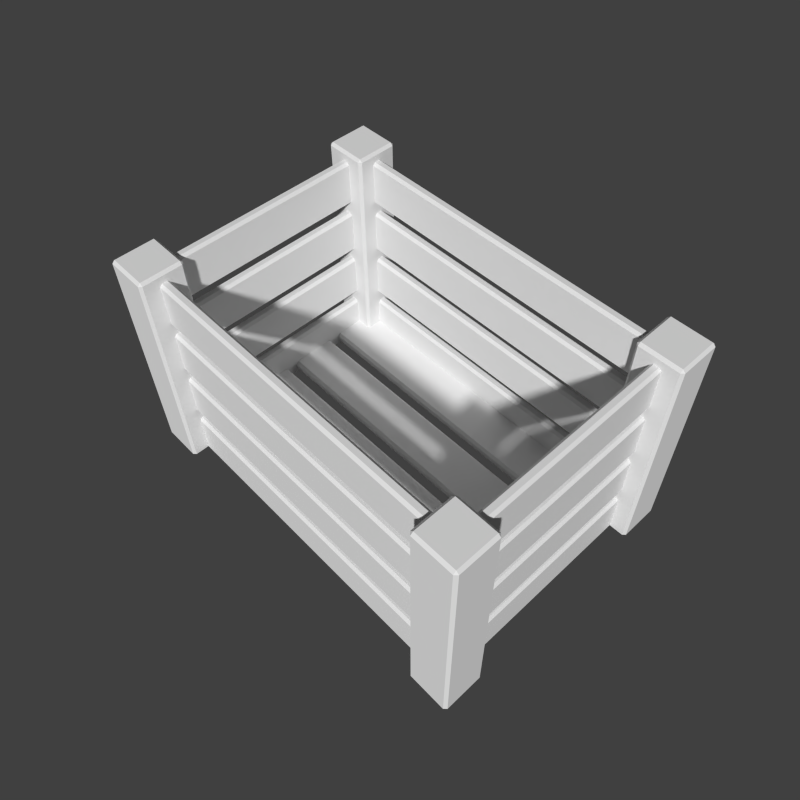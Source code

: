 # Source: crate.blend  (saved by Blender 2.68.0; exported with 4.5.12 LTS)
import bpy
from mathutils import Matrix  # noqa: F401  (used for matrix-valued properties, if any)

bpy.ops.wm.read_factory_settings(use_empty=True)
scene = bpy.context.scene
scene.name = 'Scene'

# ---- collections
col_collection_1 = bpy.data.collections.new('Collection 1'); scene.collection.children.link(col_collection_1)
col_collection_2 = bpy.data.collections.new('Collection 2'); scene.collection.children.link(col_collection_2)

# ---- materials (node trees are filled in below, after node groups)
mat_atlas = bpy.data.materials.new('atlas')
mat_atlas.alpha_threshold = 0.0
mat_atlas.use_transparent_shadow = False
mat_atlas.roughness = 0.5
mat_atlas.line_color = (0.0, 0.0, 0.0, 1.0)

# ---- material node trees

# ---- world
world_world = bpy.data.worlds.new('World'); scene.world = world_world
world_world.color = (0.05088, 0.05088, 0.05088)
world_world.use_sun_shadow = False
world_world.sun_shadow_jitter_overblur = 0.0
world_world.cycles.sampling_method = 'MANUAL'
world_world.cycles.sample_map_resolution = 256

# ---- cameras
cam_camera = bpy.data.cameras.new('Camera')
cam_camera.clip_end = 100.0
cam_camera.lens = 35.0
cam_camera.sensor_width = 32.0
cam_camera.sensor_height = 18.0
cam_camera.ortho_scale = 7.314
cam_camera.dof.focus_distance = 0.0
cam_camera.dof.aperture_fstop = 128.0

# ---- meshes
me_crate_02 = bpy.data.meshes.new('crate_02')
me_crate_02.from_pydata([(-2.39, 1.457, 1.733), (-2.967, 1.457, 1.733), (-2.967, 1.457, -1.733), (-2.39, 1.457, -1.733), (-3.007, 2.074, -1.733), (-3.007, 1.497, -1.733), (-3.007, 1.497, 1.733), (-3.007, 2.074, 1.733), (-2.39, 2.114, -1.733), (-2.967, 2.114, -1.733), (-2.967, 2.114, 1.733), (-2.39, 2.114, 1.733), (-2.35, 1.497, -1.733), (-2.35, 2.074, -1.733), (-2.35, 2.074, 1.733), (-2.35, 1.497, 1.733), (-2.39, 1.497, 1.773), (-2.39, 2.074, 1.773), (-2.967, 2.074, 1.773), (-2.967, 1.497, 1.773), (-2.39, 1.497, -1.773), (-2.967, 1.497, -1.773), (-2.967, 2.074, -1.773), (-2.39, 2.074, -1.773), (-2.374, 1.819, -1.769), (2.374, 1.819, -1.769), (2.374, 1.743, -1.769), (-2.374, 1.743, -1.769), (-2.374, 1.743, -1.055), (2.374, 1.743, -1.055), (2.374, 1.819, -1.055), (-2.374, 1.819, -1.055), (-2.374, 1.703, -1.729), (2.374, 1.703, -1.729), (2.374, 1.703, -1.095), (-2.374, 1.703, -1.095), (2.374, 1.859, -1.729), (-2.374, 1.859, -1.729), (-2.374, 1.859, -1.095), (2.374, 1.859, -1.095), (2.374, 1.859, -0.8362), (-2.374, 1.859, -0.8362), (-2.374, 1.859, -0.2019), (2.374, 1.859, -0.2019), (-2.374, 1.703, -0.8362), (2.374, 1.703, -0.8362), (2.374, 1.703, -0.2019), (-2.374, 1.703, -0.2019), (-2.374, 1.743, -0.1619), (2.374, 1.743, -0.1619), (2.374, 1.819, -0.1619), (-2.374, 1.819, -0.1619), (-2.374, 1.819, -0.8762), (2.374, 1.819, -0.8762), (2.374, 1.743, -0.8762), (-2.374, 1.743, -0.8762), (-2.374, 1.819, 0.01668), (2.374, 1.819, 0.01668), (2.374, 1.743, 0.01668), (-2.374, 1.743, 0.01668), (-2.374, 1.743, 0.731), (2.374, 1.743, 0.731), (2.374, 1.819, 0.731), (-2.374, 1.819, 0.731), (-2.374, 1.703, 0.05668), (2.374, 1.703, 0.05668), (2.374, 1.703, 0.691), (-2.374, 1.703, 0.691), (2.374, 1.859, 0.05668), (-2.374, 1.859, 0.05668), (-2.374, 1.859, 0.691), (2.374, 1.859, 0.691), (2.374, 1.859, 0.9496), (-2.374, 1.859, 0.9496), (-2.374, 1.859, 1.584), (2.374, 1.859, 1.584), (-2.374, 1.703, 0.9496), (2.374, 1.703, 0.9496), (2.374, 1.703, 1.584), (-2.374, 1.703, 1.584), (-2.374, 1.743, 1.624), (2.374, 1.743, 1.624), (2.374, 1.819, 1.624), (-2.374, 1.819, 1.624), (-2.374, 1.819, 0.9096), (2.374, 1.819, 0.9096), (2.374, 1.743, 0.9096), (-2.374, 1.743, 0.9096), (2.39, 1.497, -1.773), (2.39, 2.074, -1.773), (2.967, 2.074, -1.773), (2.967, 1.497, -1.773), (2.39, 1.497, 1.773), (2.967, 1.497, 1.773), (2.967, 2.074, 1.773), (2.39, 2.074, 1.773), (2.35, 1.497, -1.733), (2.35, 1.497, 1.733), (2.35, 2.074, 1.733), (2.35, 2.074, -1.733), (2.39, 2.114, -1.733), (2.39, 2.114, 1.733), (2.967, 2.114, 1.733), (2.967, 2.114, -1.733), (3.007, 2.074, -1.733), (3.007, 2.074, 1.733), (3.007, 1.497, 1.733), (3.007, 1.497, -1.733), (2.39, 1.457, 1.733), (2.39, 1.457, -1.733), (2.967, 1.457, -1.733), (2.967, 1.457, 1.733), (2.712, 1.464, -1.769), (2.712, -1.464, -1.769), (2.636, -1.464, -1.769), (2.636, 1.464, -1.769), (2.636, 1.464, -1.055), (2.636, -1.464, -1.055), (2.712, -1.464, -1.055), (2.712, 1.464, -1.055), (2.596, 1.464, -1.729), (2.596, -1.464, -1.729), (2.596, -1.464, -1.095), (2.596, 1.464, -1.095), (2.752, -1.464, -1.729), (2.752, 1.464, -1.729), (2.752, 1.464, -1.095), (2.752, -1.464, -1.095), (2.752, -1.464, -0.8362), (2.752, 1.464, -0.8362), (2.752, 1.464, -0.2019), (2.752, -1.464, -0.2019), (2.596, 1.464, -0.8362), (2.596, -1.464, -0.8362), (2.596, -1.464, -0.2019), (2.596, 1.464, -0.2019), (2.636, 1.464, -0.1619), (2.636, -1.464, -0.1619), (2.712, -1.464, -0.1619), (2.712, 1.464, -0.1619), (2.712, 1.464, -0.8762), (2.712, -1.464, -0.8762), (2.636, -1.464, -0.8762), (2.636, 1.464, -0.8762), (2.712, 1.464, 0.01668), (2.712, -1.464, 0.01668), (2.636, -1.464, 0.01668), (2.636, 1.464, 0.01668), (2.636, 1.464, 0.731), (2.636, -1.464, 0.731), (2.712, -1.464, 0.731), (2.712, 1.464, 0.731), (2.596, 1.464, 0.05668), (2.596, -1.464, 0.05668), (2.596, -1.464, 0.691), (2.596, 1.464, 0.691), (2.752, -1.464, 0.05668), (2.752, 1.464, 0.05668), (2.752, 1.464, 0.691), (2.752, -1.464, 0.691), (2.752, -1.464, 0.9496), (2.752, 1.464, 0.9496), (2.752, 1.464, 1.584), (2.752, -1.464, 1.584), (2.596, 1.464, 0.9496), (2.596, -1.464, 0.9496), (2.596, -1.464, 1.584), (2.596, 1.464, 1.584), (2.636, 1.464, 1.624), (2.636, -1.464, 1.624), (2.712, -1.464, 1.624), (2.712, 1.464, 1.624), (2.712, 1.464, 0.9096), (2.712, -1.464, 0.9096), (2.636, -1.464, 0.9096), (2.636, 1.464, 0.9096), (-2.39, -1.497, -1.773), (-2.39, -2.074, -1.773), (-2.967, -2.074, -1.773), (-2.967, -1.497, -1.773), (-2.39, -1.497, 1.773), (-2.967, -1.497, 1.773), (-2.967, -2.074, 1.773), (-2.39, -2.074, 1.773), (-2.35, -1.497, -1.733), (-2.35, -1.497, 1.733), (-2.35, -2.074, 1.733), (-2.35, -2.074, -1.733), (-2.39, -2.114, -1.733), (-2.39, -2.114, 1.733), (-2.967, -2.114, 1.733), (-2.967, -2.114, -1.733), (-3.007, -2.074, -1.733), (-3.007, -2.074, 1.733), (-3.007, -1.497, 1.733), (-3.007, -1.497, -1.733), (-2.39, -1.457, 1.733), (-2.39, -1.457, -1.733), (-2.967, -1.457, -1.733), (-2.967, -1.457, 1.733), (-2.712, -1.464, -1.769), (-2.712, 1.464, -1.769), (-2.636, 1.464, -1.769), (-2.636, -1.464, -1.769), (-2.636, -1.464, -1.055), (-2.636, 1.464, -1.055), (-2.712, 1.464, -1.055), (-2.712, -1.464, -1.055), (-2.596, -1.464, -1.729), (-2.596, 1.464, -1.729), (-2.596, 1.464, -1.095), (-2.596, -1.464, -1.095), (-2.752, 1.464, -1.729), (-2.752, -1.464, -1.729), (-2.752, -1.464, -1.095), (-2.752, 1.464, -1.095), (-2.752, 1.464, -0.8362), (-2.752, -1.464, -0.8362), (-2.752, -1.464, -0.2019), (-2.752, 1.464, -0.2019), (-2.596, -1.464, -0.8362), (-2.596, 1.464, -0.8362), (-2.596, 1.464, -0.2019), (-2.596, -1.464, -0.2019), (-2.636, -1.464, -0.1619), (-2.636, 1.464, -0.1619), (-2.712, 1.464, -0.1619), (-2.712, -1.464, -0.1619), (-2.712, -1.464, -0.8762), (-2.712, 1.464, -0.8762), (-2.636, 1.464, -0.8762), (-2.636, -1.464, -0.8762), (-2.712, -1.464, 0.01668), (-2.712, 1.464, 0.01668), (-2.636, 1.464, 0.01668), (-2.636, -1.464, 0.01668), (-2.636, -1.464, 0.731), (-2.636, 1.464, 0.731), (-2.712, 1.464, 0.731), (-2.712, -1.464, 0.731), (-2.596, -1.464, 0.05668), (-2.596, 1.464, 0.05668), (-2.596, 1.464, 0.691), (-2.596, -1.464, 0.691), (-2.752, 1.464, 0.05668), (-2.752, -1.464, 0.05668), (-2.752, -1.464, 0.691), (-2.752, 1.464, 0.691), (-2.752, 1.464, 0.9496), (-2.752, -1.464, 0.9496), (-2.752, -1.464, 1.584), (-2.752, 1.464, 1.584), (-2.596, -1.464, 0.9496), (-2.596, 1.464, 0.9496), (-2.596, 1.464, 1.584), (-2.596, -1.464, 1.584), (-2.636, -1.464, 1.624), (-2.636, 1.464, 1.624), (-2.712, 1.464, 1.624), (-2.712, -1.464, 1.624), (-2.712, -1.464, 0.9096), (-2.712, 1.464, 0.9096), (-2.636, 1.464, 0.9096), (-2.636, -1.464, 0.9096), (2.39, -1.457, 1.733), (2.967, -1.457, 1.733), (2.967, -1.457, -1.733), (2.39, -1.457, -1.733), (3.007, -2.074, -1.733), (3.007, -1.497, -1.733), (3.007, -1.497, 1.733), (3.007, -2.074, 1.733), (2.39, -2.114, -1.733), (2.967, -2.114, -1.733), (2.967, -2.114, 1.733), (2.39, -2.114, 1.733), (2.35, -1.497, -1.733), (2.35, -2.074, -1.733), (2.35, -2.074, 1.733), (2.35, -1.497, 1.733), (2.39, -1.497, 1.773), (2.39, -2.074, 1.773), (2.967, -2.074, 1.773), (2.967, -1.497, 1.773), (2.39, -1.497, -1.773), (2.967, -1.497, -1.773), (2.967, -2.074, -1.773), (2.39, -2.074, -1.773), (2.374, -1.819, -1.769), (-2.374, -1.819, -1.769), (-2.374, -1.743, -1.769), (2.374, -1.743, -1.769), (2.374, -1.743, -1.055), (-2.374, -1.743, -1.055), (-2.374, -1.819, -1.055), (2.374, -1.819, -1.055), (2.374, -1.703, -1.729), (-2.374, -1.703, -1.729), (-2.374, -1.703, -1.095), (2.374, -1.703, -1.095), (-2.374, -1.859, -1.729), (2.374, -1.859, -1.729), (2.374, -1.859, -1.095), (-2.374, -1.859, -1.095), (-2.374, -1.859, -0.8362), (2.374, -1.859, -0.8362), (2.374, -1.859, -0.2019), (-2.374, -1.859, -0.2019), (2.374, -1.703, -0.8362), (-2.374, -1.703, -0.8362), (-2.374, -1.703, -0.2019), (2.374, -1.703, -0.2019), (2.374, -1.743, -0.1619), (-2.374, -1.743, -0.1619), (-2.374, -1.819, -0.1619), (2.374, -1.819, -0.1619), (2.374, -1.819, -0.8762), (-2.374, -1.819, -0.8762), (-2.374, -1.743, -0.8762), (2.374, -1.743, -0.8762), (2.374, -1.819, 0.01668), (-2.374, -1.819, 0.01668), (-2.374, -1.743, 0.01668), (2.374, -1.743, 0.01668), (2.374, -1.743, 0.731), (-2.374, -1.743, 0.731), (-2.374, -1.819, 0.731), (2.374, -1.819, 0.731), (2.374, -1.703, 0.05668), (-2.374, -1.703, 0.05668), (-2.374, -1.703, 0.691), (2.374, -1.703, 0.691), (-2.374, -1.859, 0.05668), (2.374, -1.859, 0.05668), (2.374, -1.859, 0.691), (-2.374, -1.859, 0.691), (-2.374, -1.859, 0.9496), (2.374, -1.859, 0.9496), (2.374, -1.859, 1.584), (-2.374, -1.859, 1.584), (2.374, -1.703, 0.9496), (-2.374, -1.703, 0.9496), (-2.374, -1.703, 1.584), (2.374, -1.703, 1.584), (2.374, -1.743, 1.624), (-2.374, -1.743, 1.624), (-2.374, -1.819, 1.624), (2.374, -1.819, 1.624), (2.374, -1.819, 0.9096), (-2.374, -1.819, 0.9096), (-2.374, -1.743, 0.9096), (2.374, -1.743, 0.9096), (-2.606, 1.0, -1.655), (2.606, 1.0, -1.655), (2.606, 1.0, -1.57), (-2.606, 1.0, -1.57), (-2.606, 1.681, -1.695), (-2.566, 1.721, -1.695), (2.566, 1.721, -1.695), (2.606, 1.681, -1.695), (2.606, 1.04, -1.695), (-2.606, 1.04, -1.695), (2.606, 1.681, -1.53), (2.566, 1.721, -1.53), (-2.566, 1.721, -1.53), (-2.606, 1.681, -1.53), (-2.606, 1.04, -1.53), (2.606, 1.04, -1.53), (2.606, 0.7803, -1.53), (-2.606, 0.7803, -1.53), (-2.606, 0.1398, -1.53), (2.606, 0.1398, -1.53), (-2.606, 0.7803, -1.695), (2.606, 0.7803, -1.695), (2.606, 0.1398, -1.695), (-2.606, 0.1398, -1.695), (-2.606, 0.09982, -1.655), (2.606, 0.09982, -1.655), (2.606, 0.09982, -1.57), (-2.606, 0.09982, -1.57), (-2.606, 0.8203, -1.57), (2.606, 0.8203, -1.57), (2.606, 0.8203, -1.655), (-2.606, 0.8203, -1.655), (-2.606, -0.08031, -1.57), (2.606, -0.08031, -1.57), (2.606, -0.08031, -1.655), (-2.606, -0.08031, -1.655), (-2.606, -0.8008, -1.655), (2.606, -0.8008, -1.655), (2.606, -0.8008, -1.57), (-2.606, -0.8008, -1.57), (-2.606, -0.1203, -1.695), (2.606, -0.1203, -1.695), (2.606, -0.7608, -1.695), (-2.606, -0.7608, -1.695), (2.606, -0.1203, -1.53), (-2.606, -0.1203, -1.53), (-2.606, -0.7608, -1.53), (2.606, -0.7608, -1.53), (2.606, -1.021, -1.53), (-2.606, -1.021, -1.53), (-2.606, -1.661, -1.53), (-2.566, -1.701, -1.53), (2.566, -1.701, -1.53), (2.606, -1.661, -1.53), (-2.606, -1.021, -1.695), (2.606, -1.021, -1.695), (2.606, -1.661, -1.695), (2.566, -1.701, -1.695), (-2.566, -1.701, -1.695), (-2.606, -1.661, -1.695), (-2.606, -0.981, -1.57), (2.606, -0.981, -1.57), (2.606, -0.981, -1.655), (-2.606, -0.981, -1.655)], [], [(2, 3, 0, 1), (6, 7, 4, 5), (10, 11, 8, 9), (14, 15, 12, 13), (18, 19, 16, 17), (22, 23, 20, 21), (26, 27, 24, 25), (30, 31, 28, 29), (34, 35, 32, 33), (38, 39, 36, 37), (42, 43, 40, 41), (46, 47, 44, 45), (50, 51, 48, 49), (54, 55, 52, 53), (58, 59, 56, 57), (62, 63, 60, 61), (66, 67, 64, 65), (70, 71, 68, 69), (74, 75, 72, 73), (78, 79, 76, 77), (82, 83, 80, 81), (86, 87, 84, 85), (0, 16, 19, 1), (5, 2, 1, 6), (3, 12, 15, 0), (20, 3, 2, 21), (4, 22, 21, 5), (9, 4, 7, 10), (18, 7, 6, 19), (8, 23, 22, 9), (13, 8, 11, 14), (17, 11, 10, 18), (12, 20, 23, 13), (16, 15, 14, 17), (24, 37, 36, 25), (26, 33, 32, 27), (34, 29, 28, 35), (38, 31, 30, 39), (40, 53, 52, 41), (50, 43, 42, 51), (44, 55, 54, 45), (48, 47, 46, 49), (56, 69, 68, 57), (58, 65, 64, 59), (66, 61, 60, 67), (70, 63, 62, 71), (72, 85, 84, 73), (82, 75, 74, 83), (76, 87, 86, 77), (80, 79, 78, 81), (1, 19, 6), (7, 18, 10), (11, 17, 14), (0, 15, 16), (2, 5, 21), (4, 9, 22), (8, 13, 23), (3, 20, 12), (25, 36, 39, 30, 29, 34, 33, 26), (53, 40, 43, 50, 49, 46, 45, 54), (57, 68, 71, 62, 61, 66, 65, 58), (85, 72, 75, 82, 81, 78, 77, 86), (88, 89, 90, 91), (94, 95, 92, 93), (98, 99, 96, 97), (102, 103, 100, 101), (106, 107, 104, 105), (110, 111, 108, 109), (114, 115, 112, 113), (118, 119, 116, 117), (122, 123, 120, 121), (126, 127, 124, 125), (130, 131, 128, 129), (134, 135, 132, 133), (138, 139, 136, 137), (142, 143, 140, 141), (146, 147, 144, 145), (150, 151, 148, 149), (154, 155, 152, 153), (158, 159, 156, 157), (162, 163, 160, 161), (166, 167, 164, 165), (170, 171, 168, 169), (174, 175, 172, 173), (88, 96, 99, 89), (103, 90, 89, 100), (109, 88, 91, 110), (107, 91, 90, 104), (111, 93, 92, 108), (93, 106, 105, 94), (95, 98, 97, 92), (94, 102, 101, 95), (108, 97, 96, 109), (98, 101, 100, 99), (102, 105, 104, 103), (106, 111, 110, 107), (124, 113, 112, 125), (120, 115, 114, 121), (116, 123, 122, 117), (118, 127, 126, 119), (140, 129, 128, 141), (130, 139, 138, 131), (142, 133, 132, 143), (134, 137, 136, 135), (156, 145, 144, 157), (152, 147, 146, 153), (148, 155, 154, 149), (150, 159, 158, 151), (172, 161, 160, 173), (162, 171, 170, 163), (174, 165, 164, 175), (166, 169, 168, 167), (88, 109, 96), (89, 99, 100), (90, 103, 104), (91, 107, 110), (92, 97, 108), (95, 101, 98), (94, 105, 102), (93, 111, 106), (113, 124, 127, 118, 117, 122, 121, 114), (141, 128, 131, 138, 137, 134, 133, 142), (145, 156, 159, 150, 149, 154, 153, 146), (173, 160, 163, 170, 169, 166, 165, 174), (176, 177, 178, 179), (182, 183, 180, 181), (186, 187, 184, 185), (190, 191, 188, 189), (194, 195, 192, 193), (198, 199, 196, 197), (202, 203, 200, 201), (206, 207, 204, 205), (210, 211, 208, 209), (214, 215, 212, 213), (218, 219, 216, 217), (222, 223, 220, 221), (226, 227, 224, 225), (230, 231, 228, 229), (234, 235, 232, 233), (238, 239, 236, 237), (242, 243, 240, 241), (246, 247, 244, 245), (250, 251, 248, 249), (254, 255, 252, 253), (258, 259, 256, 257), (262, 263, 260, 261), (176, 184, 187, 177), (191, 178, 177, 188), (197, 176, 179, 198), (195, 179, 178, 192), (199, 181, 180, 196), (181, 194, 193, 182), (183, 186, 185, 180), (182, 190, 189, 183), (196, 185, 184, 197), (186, 189, 188, 187), (190, 193, 192, 191), (194, 199, 198, 195), (212, 201, 200, 213), (208, 203, 202, 209), (204, 211, 210, 205), (206, 215, 214, 207), (228, 217, 216, 229), (218, 227, 226, 219), (230, 221, 220, 231), (222, 225, 224, 223), (244, 233, 232, 245), (240, 235, 234, 241), (236, 243, 242, 237), (238, 247, 246, 239), (260, 249, 248, 261), (250, 259, 258, 251), (262, 253, 252, 263), (254, 257, 256, 255), (176, 197, 184), (177, 187, 188), (178, 191, 192), (179, 195, 198), (180, 185, 196), (183, 189, 186), (182, 193, 190), (181, 199, 194), (201, 212, 215, 206, 205, 210, 209, 202), (229, 216, 219, 226, 225, 222, 221, 230), (233, 244, 247, 238, 237, 242, 241, 234), (261, 248, 251, 258, 257, 254, 253, 262), (266, 267, 264, 265), (270, 271, 268, 269), (274, 275, 272, 273), (278, 279, 276, 277), (282, 283, 280, 281), (286, 287, 284, 285), (290, 291, 288, 289), (294, 295, 292, 293), (298, 299, 296, 297), (302, 303, 300, 301), (306, 307, 304, 305), (310, 311, 308, 309), (314, 315, 312, 313), (318, 319, 316, 317), (322, 323, 320, 321), (326, 327, 324, 325), (330, 331, 328, 329), (334, 335, 332, 333), (338, 339, 336, 337), (342, 343, 340, 341), (346, 347, 344, 345), (350, 351, 348, 349), (264, 280, 283, 265), (269, 266, 265, 270), (267, 276, 279, 264), (284, 267, 266, 285), (268, 286, 285, 269), (273, 268, 271, 274), (282, 271, 270, 283), (272, 287, 286, 273), (277, 272, 275, 278), (281, 275, 274, 282), (276, 284, 287, 277), (280, 279, 278, 281), (288, 301, 300, 289), (290, 297, 296, 291), (298, 293, 292, 299), (302, 295, 294, 303), (304, 317, 316, 305), (314, 307, 306, 315), (308, 319, 318, 309), (312, 311, 310, 313), (320, 333, 332, 321), (322, 329, 328, 323), (330, 325, 324, 331), (334, 327, 326, 335), (336, 349, 348, 337), (346, 339, 338, 347), (340, 351, 350, 341), (344, 343, 342, 345), (265, 283, 270), (271, 282, 274), (275, 281, 278), (264, 279, 280), (266, 269, 285), (268, 273, 286), (272, 277, 287), (267, 284, 276), (289, 300, 303, 294, 293, 298, 297, 290), (317, 304, 307, 314, 313, 310, 309, 318), (321, 332, 335, 326, 325, 330, 329, 322), (349, 336, 339, 346, 345, 342, 341, 350), (354, 355, 352, 353), (357, 360, 361, 356), (363, 366, 367, 362), (370, 371, 368, 369), (374, 375, 372, 373), (378, 379, 376, 377), (382, 383, 380, 381), (386, 387, 384, 385), (390, 391, 388, 389), (394, 395, 392, 393), (398, 399, 396, 397), (401, 404, 405, 400), (407, 410, 411, 406), (414, 415, 412, 413), (352, 361, 360, 353), (354, 367, 366, 355), (380, 369, 368, 381), (370, 379, 378, 371), (382, 373, 372, 383), (374, 377, 376, 375), (396, 385, 384, 397), (392, 387, 386, 393), (388, 395, 394, 389), (390, 399, 398, 391), (412, 401, 400, 413), (414, 407, 406, 415), (360, 357, 358, 359), (366, 363, 364, 365), (404, 401, 402, 403), (410, 407, 408, 409), (403, 410, 409, 404), (369, 380, 383, 372, 375, 376, 379, 370), (397, 384, 387, 392, 395, 388, 391, 398), (401, 412, 415, 406, 411, 410, 403, 402), (361, 352, 355, 366, 365, 364, 357, 356), (357, 364, 363, 358), (353, 360, 359, 358, 363, 362, 367, 354), (381, 368, 371, 378, 377, 374, 373, 382), (385, 396, 399, 390, 389, 394, 393, 386), (413, 400, 405, 404, 409, 408, 407, 414)])
_uv = me_crate_02.uv_layers.new(name='UVTex')
_uv.uv.foreach_set('vector', [0.5802, 0.5628, 0.58, 0.5933, 0.2596, 0.5927, 0.2598, 0.5623, 0.2489, 0.5463, 0.2487, 0.5159, 0.5691, 0.5153, 0.5693, 0.5458, 0.5696, 0.4702, 0.5698, 0.5006, 0.2494, 0.5011, 0.2492, 0.4707, 0.3328, 0.6383, 0.3326, 0.6078, 0.5592, 0.6074, 0.5593, 0.6379, 0.2899, 0.6383, 0.2897, 0.6079, 0.3274, 0.6078, 0.3276, 0.6383, 0.5319, 0.6082, 0.5318, 0.6386, 0.4785, 0.6385, 0.4786, 0.6081, 0.2876, 0.4662, 0.5445, 0.4662, 0.5445, 0.4662, 0.2876, 0.4662, 0.2876, 0.5049, 0.5445, 0.5049, 0.5445, 0.5049, 0.2876, 0.5049, 0.2876, 0.5027, 0.5445, 0.5027, 0.5445, 0.4684, 0.2876, 0.4684, 0.5445, 0.5027, 0.2876, 0.5027, 0.2876, 0.4684, 0.5445, 0.4684, 0.5445, 0.5483, 0.2876, 0.5483, 0.2876, 0.5139, 0.5445, 0.5139, 0.2876, 0.5483, 0.5445, 0.5483, 0.5445, 0.5139, 0.2876, 0.5139, 0.2876, 0.5504, 0.5445, 0.5504, 0.5445, 0.5504, 0.2876, 0.5504, 0.2876, 0.5118, 0.5445, 0.5118, 0.5445, 0.5118, 0.2876, 0.5118, 0.2885, 0.5573, 0.5454, 0.5573, 0.5454, 0.5573, 0.2885, 0.5573, 0.2885, 0.596, 0.5454, 0.596, 0.5454, 0.596, 0.2885, 0.596, 0.2885, 0.5938, 0.5454, 0.5938, 0.5454, 0.5595, 0.2885, 0.5595, 0.5454, 0.5938, 0.2885, 0.5938, 0.2885, 0.5595, 0.5454, 0.5595, 0.5449, 0.6412, 0.288, 0.6412, 0.288, 0.6069, 0.5449, 0.6069, 0.288, 0.6412, 0.5449, 0.6412, 0.5449, 0.6069, 0.288, 0.6069, 0.288, 0.6434, 0.5449, 0.6434, 0.5449, 0.6434, 0.288, 0.6434, 0.288, 0.6047, 0.5449, 0.6047, 0.5449, 0.6047, 0.288, 0.6047, 0.2596, 0.5927, 0.2559, 0.5927, 0.2561, 0.5623, 0.2598, 0.5623, 0.5693, 0.5458, 0.5693, 0.5479, 0.2489, 0.5484, 0.2489, 0.5463, 0.58, 0.5933, 0.58, 0.5954, 0.2596, 0.5948, 0.2596, 0.5927, 0.4785, 0.6385, 0.4748, 0.6385, 0.4749, 0.6081, 0.4786, 0.6081, 0.5691, 0.5153, 0.5728, 0.5153, 0.573, 0.5458, 0.5693, 0.5458, 0.2492, 0.4707, 0.2492, 0.4686, 0.5696, 0.468, 0.5696, 0.4702, 0.245, 0.5159, 0.2487, 0.5159, 0.2489, 0.5463, 0.2452, 0.5463, 0.2494, 0.5011, 0.2457, 0.5011, 0.2455, 0.4707, 0.2492, 0.4707, 0.2494, 0.5032, 0.2494, 0.5011, 0.5698, 0.5006, 0.5698, 0.5027, 0.5735, 0.5006, 0.5698, 0.5006, 0.5696, 0.4702, 0.5733, 0.4701, 0.4784, 0.6406, 0.4785, 0.6385, 0.5318, 0.6386, 0.5317, 0.6407, 0.3274, 0.6078, 0.3326, 0.6078, 0.3328, 0.6383, 0.3276, 0.6383, 0.5445, 0.4662, 0.5445, 0.4684, 0.2876, 0.4684, 0.2876, 0.4662, 0.2876, 0.4662, 0.2876, 0.4684, 0.5445, 0.4684, 0.5445, 0.4662, 0.2876, 0.5027, 0.2876, 0.5049, 0.5445, 0.5049, 0.5445, 0.5027, 0.5445, 0.5027, 0.5445, 0.5049, 0.2876, 0.5049, 0.2876, 0.5027, 0.2876, 0.5139, 0.2876, 0.5118, 0.5445, 0.5118, 0.5445, 0.5139, 0.2876, 0.5504, 0.2876, 0.5483, 0.5445, 0.5483, 0.5445, 0.5504, 0.5445, 0.5139, 0.5445, 0.5118, 0.2876, 0.5118, 0.2876, 0.5139, 0.5445, 0.5504, 0.5445, 0.5483, 0.2876, 0.5483, 0.2876, 0.5504, 0.5454, 0.5573, 0.5454, 0.5595, 0.2885, 0.5595, 0.2885, 0.5573, 0.2885, 0.5573, 0.2885, 0.5595, 0.5454, 0.5595, 0.5454, 0.5573, 0.2885, 0.5938, 0.2885, 0.596, 0.5454, 0.596, 0.5454, 0.5938, 0.5454, 0.5938, 0.5454, 0.596, 0.2885, 0.596, 0.2885, 0.5938, 0.288, 0.6069, 0.288, 0.6047, 0.5449, 0.6047, 0.5449, 0.6069, 0.288, 0.6434, 0.288, 0.6412, 0.5449, 0.6412, 0.5449, 0.6434, 0.5449, 0.6069, 0.5449, 0.6047, 0.288, 0.6047, 0.288, 0.6069, 0.5449, 0.6434, 0.5449, 0.6412, 0.288, 0.6412, 0.288, 0.6434, 0.2489, 0.5484, 0.2452, 0.5463, 0.2489, 0.5463, 0.5696, 0.468, 0.5733, 0.4701, 0.5696, 0.4702, 0.3302, 0.6404, 0.3276, 0.6383, 0.3328, 0.6383, 0.33, 0.6057, 0.3326, 0.6078, 0.3274, 0.6078, 0.5693, 0.5479, 0.5693, 0.5458, 0.573, 0.5458, 0.2492, 0.4686, 0.2492, 0.4707, 0.2455, 0.4707, 0.5355, 0.6386, 0.5317, 0.6407, 0.5318, 0.6386, 0.58, 0.5933, 0.5837, 0.5933, 0.58, 0.5954, 0.2876, 0.4662, 0.2876, 0.4684, 0.2876, 0.5027, 0.2876, 0.5049, 0.2876, 0.5049, 0.2876, 0.5027, 0.2876, 0.4684, 0.2876, 0.4662, 0.2876, 0.5118, 0.2876, 0.5139, 0.2876, 0.5483, 0.2876, 0.5504, 0.2876, 0.5504, 0.2876, 0.5483, 0.2876, 0.5139, 0.2876, 0.5118, 0.2885, 0.5573, 0.2885, 0.5595, 0.2885, 0.5938, 0.2885, 0.596, 0.2885, 0.596, 0.2885, 0.5938, 0.2885, 0.5595, 0.2885, 0.5573, 0.288, 0.6047, 0.288, 0.6069, 0.288, 0.6412, 0.288, 0.6434, 0.288, 0.6434, 0.288, 0.6412, 0.288, 0.6069, 0.288, 0.6047, 0.5165, 0.6389, 0.4798, 0.639, 0.4797, 0.6064, 0.5163, 0.6063, 0.2723, 0.4691, 0.3087, 0.4691, 0.3088, 0.503, 0.2724, 0.503, 0.3137, 0.469, 0.5324, 0.4686, 0.5326, 0.5025, 0.3139, 0.503, 0.5318, 0.3626, 0.2792, 0.3632, 0.279, 0.3326, 0.5316, 0.3321, 0.2802, 0.379, 0.5247, 0.3784, 0.5249, 0.4124, 0.2803, 0.4131, 0.2782, 0.4245, 0.5296, 0.424, 0.5298, 0.4537, 0.2783, 0.4543, 0.1996, 0.4647, 0.6423, 0.4647, 0.6423, 0.4647, 0.1996, 0.4647, 0.1996, 0.5065, 0.6423, 0.5065, 0.6423, 0.5065, 0.1996, 0.5065, 0.1996, 0.5042, 0.6423, 0.5042, 0.6423, 0.467, 0.1996, 0.467, 0.6423, 0.5042, 0.1996, 0.5042, 0.1996, 0.467, 0.6423, 0.467, 0.6423, 0.5514, 0.1996, 0.5514, 0.1996, 0.5142, 0.6423, 0.5142, 0.1996, 0.5514, 0.6423, 0.5514, 0.6423, 0.5142, 0.1996, 0.5142, 0.1996, 0.5537, 0.6423, 0.5537, 0.6423, 0.5537, 0.1996, 0.5537, 0.1996, 0.5119, 0.6423, 0.5119, 0.6423, 0.5119, 0.1996, 0.5119, 0.1996, 0.5568, 0.6423, 0.5568, 0.6423, 0.5568, 0.1996, 0.5568, 0.1996, 0.5986, 0.6423, 0.5986, 0.6423, 0.5986, 0.1996, 0.5986, 0.1996, 0.5963, 0.6423, 0.5963, 0.6423, 0.5592, 0.1996, 0.5592, 0.6423, 0.5963, 0.1996, 0.5963, 0.1996, 0.5592, 0.6423, 0.5592, 0.6437, 0.6426, 0.2009, 0.6426, 0.2009, 0.6055, 0.6437, 0.6055, 0.2009, 0.6426, 0.6437, 0.6426, 0.6437, 0.6055, 0.2009, 0.6055, 0.2009, 0.6449, 0.6437, 0.6449, 0.6437, 0.6449, 0.2009, 0.6449, 0.2009, 0.6031, 0.6437, 0.6031, 0.6437, 0.6031, 0.2009, 0.6031, 0.5165, 0.6389, 0.5165, 0.6412, 0.4798, 0.6413, 0.4798, 0.639, 0.2792, 0.3632, 0.2763, 0.3632, 0.2761, 0.3326, 0.279, 0.3326, 0.519, 0.6389, 0.5165, 0.6389, 0.5163, 0.6063, 0.5189, 0.6063, 0.5247, 0.3784, 0.5276, 0.3784, 0.5277, 0.4124, 0.5249, 0.4124, 0.5296, 0.424, 0.5325, 0.424, 0.5327, 0.4537, 0.5298, 0.4537, 0.2774, 0.3791, 0.2802, 0.379, 0.2803, 0.4131, 0.2775, 0.4131, 0.3087, 0.4691, 0.3137, 0.469, 0.3139, 0.503, 0.3088, 0.503, 0.5347, 0.3626, 0.5318, 0.3626, 0.5316, 0.3321, 0.5345, 0.3321, 0.5298, 0.4537, 0.5298, 0.4558, 0.2783, 0.4563, 0.2783, 0.4543, 0.5316, 0.33, 0.5316, 0.3321, 0.279, 0.3326, 0.279, 0.3305, 0.5318, 0.3626, 0.5318, 0.3648, 0.2792, 0.3653, 0.2792, 0.3632, 0.2802, 0.379, 0.2802, 0.3767, 0.5247, 0.3761, 0.5247, 0.3784, 0.1996, 0.467, 0.1996, 0.4647, 0.6423, 0.4647, 0.6423, 0.467, 0.6423, 0.467, 0.6423, 0.4647, 0.1996, 0.4647, 0.1996, 0.467, 0.6423, 0.5065, 0.6423, 0.5042, 0.1996, 0.5042, 0.1996, 0.5065, 0.1996, 0.5065, 0.1996, 0.5042, 0.6423, 0.5042, 0.6423, 0.5065, 0.6423, 0.5119, 0.6423, 0.5142, 0.1996, 0.5142, 0.1996, 0.5119, 0.6423, 0.5514, 0.6423, 0.5537, 0.1996, 0.5537, 0.1996, 0.5514, 0.1996, 0.5119, 0.1996, 0.5142, 0.6423, 0.5142, 0.6423, 0.5119, 0.1996, 0.5514, 0.1996, 0.5537, 0.6423, 0.5537, 0.6423, 0.5514, 0.1996, 0.5592, 0.1996, 0.5568, 0.6423, 0.5568, 0.6423, 0.5592, 0.6423, 0.5592, 0.6423, 0.5568, 0.1996, 0.5568, 0.1996, 0.5592, 0.6423, 0.5986, 0.6423, 0.5963, 0.1996, 0.5963, 0.1996, 0.5986, 0.1996, 0.5986, 0.1996, 0.5963, 0.6423, 0.5963, 0.6423, 0.5986, 0.6437, 0.6031, 0.6437, 0.6055, 0.2009, 0.6055, 0.2009, 0.6031, 0.6437, 0.6426, 0.6437, 0.6449, 0.2009, 0.6449, 0.2009, 0.6426, 0.2009, 0.6031, 0.2009, 0.6055, 0.6437, 0.6055, 0.6437, 0.6031, 0.2009, 0.6426, 0.2009, 0.6449, 0.6437, 0.6449, 0.6437, 0.6426, 0.2754, 0.4543, 0.2783, 0.4543, 0.2783, 0.4563, 0.4798, 0.639, 0.4798, 0.6413, 0.4773, 0.639, 0.2763, 0.3632, 0.2792, 0.3632, 0.2792, 0.3653, 0.5276, 0.3784, 0.5247, 0.3784, 0.5247, 0.3761, 0.3088, 0.503, 0.3139, 0.503, 0.3114, 0.5053, 0.3087, 0.4691, 0.3112, 0.4667, 0.3137, 0.469, 0.5347, 0.3626, 0.5318, 0.3648, 0.5318, 0.3626, 0.2774, 0.3791, 0.2802, 0.3767, 0.2802, 0.379, 0.1996, 0.4647, 0.1996, 0.467, 0.1996, 0.5042, 0.1996, 0.5065, 0.1996, 0.5065, 0.1996, 0.5042, 0.1996, 0.467, 0.1996, 0.4647, 0.1996, 0.5119, 0.1996, 0.5142, 0.1996, 0.5514, 0.1996, 0.5537, 0.1996, 0.5537, 0.1996, 0.5514, 0.1996, 0.5142, 0.1996, 0.5119, 0.1996, 0.5568, 0.1996, 0.5592, 0.1996, 0.5963, 0.1996, 0.5986, 0.1996, 0.5986, 0.1996, 0.5963, 0.1996, 0.5592, 0.1996, 0.5568, 0.2009, 0.6031, 0.2009, 0.6055, 0.2009, 0.6426, 0.2009, 0.6449, 0.2009, 0.6449, 0.2009, 0.6426, 0.2009, 0.6055, 0.2009, 0.6031, 0.5165, 0.6389, 0.4798, 0.639, 0.4797, 0.6064, 0.5163, 0.6063, 0.2723, 0.4691, 0.3087, 0.4691, 0.3088, 0.503, 0.2724, 0.503, 0.3137, 0.469, 0.5324, 0.4686, 0.5326, 0.5025, 0.3139, 0.503, 0.5318, 0.3626, 0.2792, 0.3632, 0.279, 0.3326, 0.5316, 0.3321, 0.2802, 0.379, 0.5247, 0.3784, 0.5249, 0.4124, 0.2803, 0.4131, 0.2782, 0.4245, 0.5296, 0.424, 0.5298, 0.4537, 0.2783, 0.4543, 0.1996, 0.4647, 0.6423, 0.4647, 0.6423, 0.4647, 0.1996, 0.4647, 0.1996, 0.5065, 0.6423, 0.5065, 0.6423, 0.5065, 0.1996, 0.5065, 0.1996, 0.5042, 0.6423, 0.5042, 0.6423, 0.467, 0.1996, 0.467, 0.6423, 0.5042, 0.1996, 0.5042, 0.1996, 0.467, 0.6423, 0.467, 0.6423, 0.5514, 0.1996, 0.5514, 0.1996, 0.5142, 0.6423, 0.5142, 0.1996, 0.5514, 0.6423, 0.5514, 0.6423, 0.5142, 0.1996, 0.5142, 0.1996, 0.5537, 0.6423, 0.5537, 0.6423, 0.5537, 0.1996, 0.5537, 0.1996, 0.5119, 0.6423, 0.5119, 0.6423, 0.5119, 0.1996, 0.5119, 0.1996, 0.5568, 0.6423, 0.5568, 0.6423, 0.5568, 0.1996, 0.5568, 0.1996, 0.5986, 0.6423, 0.5986, 0.6423, 0.5986, 0.1996, 0.5986, 0.1996, 0.5963, 0.6423, 0.5963, 0.6423, 0.5592, 0.1996, 0.5592, 0.6423, 0.5963, 0.1996, 0.5963, 0.1996, 0.5592, 0.6423, 0.5592, 0.6437, 0.6426, 0.2009, 0.6426, 0.2009, 0.6055, 0.6437, 0.6055, 0.2009, 0.6426, 0.6437, 0.6426, 0.6437, 0.6055, 0.2009, 0.6055, 0.2009, 0.6449, 0.6437, 0.6449, 0.6437, 0.6449, 0.2009, 0.6449, 0.2009, 0.6031, 0.6437, 0.6031, 0.6437, 0.6031, 0.2009, 0.6031, 0.5165, 0.6389, 0.5165, 0.6412, 0.4798, 0.6413, 0.4798, 0.639, 0.2792, 0.3632, 0.2763, 0.3632, 0.2761, 0.3326, 0.279, 0.3326, 0.519, 0.6389, 0.5165, 0.6389, 0.5163, 0.6063, 0.5189, 0.6063, 0.5247, 0.3784, 0.5276, 0.3784, 0.5277, 0.4124, 0.5249, 0.4124, 0.5296, 0.424, 0.5325, 0.424, 0.5327, 0.4537, 0.5298, 0.4537, 0.2774, 0.3791, 0.2802, 0.379, 0.2803, 0.4131, 0.2775, 0.4131, 0.3087, 0.4691, 0.3137, 0.469, 0.3139, 0.503, 0.3088, 0.503, 0.5347, 0.3626, 0.5318, 0.3626, 0.5316, 0.3321, 0.5345, 0.3321, 0.5298, 0.4537, 0.5298, 0.4558, 0.2783, 0.4563, 0.2783, 0.4543, 0.5316, 0.33, 0.5316, 0.3321, 0.279, 0.3326, 0.279, 0.3305, 0.5318, 0.3626, 0.5318, 0.3648, 0.2792, 0.3653, 0.2792, 0.3632, 0.2802, 0.379, 0.2802, 0.3767, 0.5247, 0.3761, 0.5247, 0.3784, 0.1996, 0.467, 0.1996, 0.4647, 0.6423, 0.4647, 0.6423, 0.467, 0.6423, 0.467, 0.6423, 0.4647, 0.1996, 0.4647, 0.1996, 0.467, 0.6423, 0.5065, 0.6423, 0.5042, 0.1996, 0.5042, 0.1996, 0.5065, 0.1996, 0.5065, 0.1996, 0.5042, 0.6423, 0.5042, 0.6423, 0.5065, 0.6423, 0.5119, 0.6423, 0.5142, 0.1996, 0.5142, 0.1996, 0.5119, 0.6423, 0.5514, 0.6423, 0.5537, 0.1996, 0.5537, 0.1996, 0.5514, 0.1996, 0.5119, 0.1996, 0.5142, 0.6423, 0.5142, 0.6423, 0.5119, 0.1996, 0.5514, 0.1996, 0.5537, 0.6423, 0.5537, 0.6423, 0.5514, 0.1996, 0.5592, 0.1996, 0.5568, 0.6423, 0.5568, 0.6423, 0.5592, 0.6423, 0.5592, 0.6423, 0.5568, 0.1996, 0.5568, 0.1996, 0.5592, 0.6423, 0.5986, 0.6423, 0.5963, 0.1996, 0.5963, 0.1996, 0.5986, 0.1996, 0.5986, 0.1996, 0.5963, 0.6423, 0.5963, 0.6423, 0.5986, 0.6437, 0.6031, 0.6437, 0.6055, 0.2009, 0.6055, 0.2009, 0.6031, 0.6437, 0.6426, 0.6437, 0.6449, 0.2009, 0.6449, 0.2009, 0.6426, 0.2009, 0.6031, 0.2009, 0.6055, 0.6437, 0.6055, 0.6437, 0.6031, 0.2009, 0.6426, 0.2009, 0.6449, 0.6437, 0.6449, 0.6437, 0.6426, 0.2754, 0.4543, 0.2783, 0.4543, 0.2783, 0.4563, 0.4798, 0.639, 0.4798, 0.6413, 0.4773, 0.639, 0.2763, 0.3632, 0.2792, 0.3632, 0.2792, 0.3653, 0.5276, 0.3784, 0.5247, 0.3784, 0.5247, 0.3761, 0.3088, 0.503, 0.3139, 0.503, 0.3114, 0.5053, 0.3087, 0.4691, 0.3112, 0.4667, 0.3137, 0.469, 0.5347, 0.3626, 0.5318, 0.3648, 0.5318, 0.3626, 0.2774, 0.3791, 0.2802, 0.3767, 0.2802, 0.379, 0.1996, 0.4647, 0.1996, 0.467, 0.1996, 0.5042, 0.1996, 0.5065, 0.1996, 0.5065, 0.1996, 0.5042, 0.1996, 0.467, 0.1996, 0.4647, 0.1996, 0.5119, 0.1996, 0.5142, 0.1996, 0.5514, 0.1996, 0.5537, 0.1996, 0.5537, 0.1996, 0.5514, 0.1996, 0.5142, 0.1996, 0.5119, 0.1996, 0.5568, 0.1996, 0.5592, 0.1996, 0.5963, 0.1996, 0.5986, 0.1996, 0.5986, 0.1996, 0.5963, 0.1996, 0.5592, 0.1996, 0.5568, 0.2009, 0.6031, 0.2009, 0.6055, 0.2009, 0.6426, 0.2009, 0.6449, 0.2009, 0.6449, 0.2009, 0.6426, 0.2009, 0.6055, 0.2009, 0.6031, 0.5802, 0.5628, 0.58, 0.5933, 0.2596, 0.5927, 0.2598, 0.5623, 0.2489, 0.5463, 0.2487, 0.5159, 0.5691, 0.5153, 0.5693, 0.5458, 0.5696, 0.4702, 0.5698, 0.5006, 0.2494, 0.5011, 0.2492, 0.4707, 0.3328, 0.6383, 0.3326, 0.6078, 0.5592, 0.6074, 0.5593, 0.6379, 0.2899, 0.6383, 0.2897, 0.6079, 0.3274, 0.6078, 0.3276, 0.6383, 0.5319, 0.6082, 0.5318, 0.6386, 0.4785, 0.6385, 0.4786, 0.6081, 0.2876, 0.4662, 0.5445, 0.4662, 0.5445, 0.4662, 0.2876, 0.4662, 0.2876, 0.5049, 0.5445, 0.5049, 0.5445, 0.5049, 0.2876, 0.5049, 0.2876, 0.5027, 0.5445, 0.5027, 0.5445, 0.4684, 0.2876, 0.4684, 0.5445, 0.5027, 0.2876, 0.5027, 0.2876, 0.4684, 0.5445, 0.4684, 0.5445, 0.5483, 0.2876, 0.5483, 0.2876, 0.5139, 0.5445, 0.5139, 0.2876, 0.5483, 0.5445, 0.5483, 0.5445, 0.5139, 0.2876, 0.5139, 0.2876, 0.5504, 0.5445, 0.5504, 0.5445, 0.5504, 0.2876, 0.5504, 0.2876, 0.5118, 0.5445, 0.5118, 0.5445, 0.5118, 0.2876, 0.5118, 0.2885, 0.5573, 0.5454, 0.5573, 0.5454, 0.5573, 0.2885, 0.5573, 0.2885, 0.596, 0.5454, 0.596, 0.5454, 0.596, 0.2885, 0.596, 0.2885, 0.5938, 0.5454, 0.5938, 0.5454, 0.5595, 0.2885, 0.5595, 0.5454, 0.5938, 0.2885, 0.5938, 0.2885, 0.5595, 0.5454, 0.5595, 0.5449, 0.6412, 0.288, 0.6412, 0.288, 0.6069, 0.5449, 0.6069, 0.288, 0.6412, 0.5449, 0.6412, 0.5449, 0.6069, 0.288, 0.6069, 0.288, 0.6434, 0.5449, 0.6434, 0.5449, 0.6434, 0.288, 0.6434, 0.288, 0.6047, 0.5449, 0.6047, 0.5449, 0.6047, 0.288, 0.6047, 0.2596, 0.5927, 0.2559, 0.5927, 0.2561, 0.5623, 0.2598, 0.5623, 0.5693, 0.5458, 0.5693, 0.5479, 0.2489, 0.5484, 0.2489, 0.5463, 0.58, 0.5933, 0.58, 0.5954, 0.2596, 0.5948, 0.2596, 0.5927, 0.4785, 0.6385, 0.4748, 0.6385, 0.4749, 0.6081, 0.4786, 0.6081, 0.5691, 0.5153, 0.5728, 0.5153, 0.573, 0.5458, 0.5693, 0.5458, 0.2492, 0.4707, 0.2492, 0.4686, 0.5696, 0.468, 0.5696, 0.4702, 0.245, 0.5159, 0.2487, 0.5159, 0.2489, 0.5463, 0.2452, 0.5463, 0.2494, 0.5011, 0.2457, 0.5011, 0.2455, 0.4707, 0.2492, 0.4707, 0.2494, 0.5032, 0.2494, 0.5011, 0.5698, 0.5006, 0.5698, 0.5027, 0.5735, 0.5006, 0.5698, 0.5006, 0.5696, 0.4702, 0.5733, 0.4701, 0.4784, 0.6406, 0.4785, 0.6385, 0.5318, 0.6386, 0.5317, 0.6407, 0.3274, 0.6078, 0.3326, 0.6078, 0.3328, 0.6383, 0.3276, 0.6383, 0.5445, 0.4662, 0.5445, 0.4684, 0.2876, 0.4684, 0.2876, 0.4662, 0.2876, 0.4662, 0.2876, 0.4684, 0.5445, 0.4684, 0.5445, 0.4662, 0.2876, 0.5027, 0.2876, 0.5049, 0.5445, 0.5049, 0.5445, 0.5027, 0.5445, 0.5027, 0.5445, 0.5049, 0.2876, 0.5049, 0.2876, 0.5027, 0.2876, 0.5139, 0.2876, 0.5118, 0.5445, 0.5118, 0.5445, 0.5139, 0.2876, 0.5504, 0.2876, 0.5483, 0.5445, 0.5483, 0.5445, 0.5504, 0.5445, 0.5139, 0.5445, 0.5118, 0.2876, 0.5118, 0.2876, 0.5139, 0.5445, 0.5504, 0.5445, 0.5483, 0.2876, 0.5483, 0.2876, 0.5504, 0.5454, 0.5573, 0.5454, 0.5595, 0.2885, 0.5595, 0.2885, 0.5573, 0.2885, 0.5573, 0.2885, 0.5595, 0.5454, 0.5595, 0.5454, 0.5573, 0.2885, 0.5938, 0.2885, 0.596, 0.5454, 0.596, 0.5454, 0.5938, 0.5454, 0.5938, 0.5454, 0.596, 0.2885, 0.596, 0.2885, 0.5938, 0.288, 0.6069, 0.288, 0.6047, 0.5449, 0.6047, 0.5449, 0.6069, 0.288, 0.6434, 0.288, 0.6412, 0.5449, 0.6412, 0.5449, 0.6434, 0.5449, 0.6069, 0.5449, 0.6047, 0.288, 0.6047, 0.288, 0.6069, 0.5449, 0.6434, 0.5449, 0.6412, 0.288, 0.6412, 0.288, 0.6434, 0.2489, 0.5484, 0.2452, 0.5463, 0.2489, 0.5463, 0.5696, 0.468, 0.5733, 0.4701, 0.5696, 0.4702, 0.3302, 0.6404, 0.3276, 0.6383, 0.3328, 0.6383, 0.33, 0.6057, 0.3326, 0.6078, 0.3274, 0.6078, 0.5693, 0.5479, 0.5693, 0.5458, 0.573, 0.5458, 0.2492, 0.4686, 0.2492, 0.4707, 0.2455, 0.4707, 0.5355, 0.6386, 0.5317, 0.6407, 0.5318, 0.6386, 0.58, 0.5933, 0.5837, 0.5933, 0.58, 0.5954, 0.2876, 0.4662, 0.2876, 0.4684, 0.2876, 0.5027, 0.2876, 0.5049, 0.2876, 0.5049, 0.2876, 0.5027, 0.2876, 0.4684, 0.2876, 0.4662, 0.2876, 0.5118, 0.2876, 0.5139, 0.2876, 0.5483, 0.2876, 0.5504, 0.2876, 0.5504, 0.2876, 0.5483, 0.2876, 0.5139, 0.2876, 0.5118, 0.2885, 0.5573, 0.2885, 0.5595, 0.2885, 0.5938, 0.2885, 0.596, 0.2885, 0.596, 0.2885, 0.5938, 0.2885, 0.5595, 0.2885, 0.5573, 0.288, 0.6047, 0.288, 0.6069, 0.288, 0.6412, 0.288, 0.6434, 0.288, 0.6434, 0.288, 0.6412, 0.288, 0.6069, 0.288, 0.6047, 0.6496, 0.691, 0.1962, 0.691, 0.1962, 0.691, 0.6496, 0.691, 0.1997, 0.7388, 0.6496, 0.6936, 0.1962, 0.6936, 0.1962, 0.7361, 0.6461, 0.7388, 0.1962, 0.6936, 0.6496, 0.6936, 0.6496, 0.7361, 0.1937, 0.604, 0.647, 0.604, 0.647, 0.6465, 0.1937, 0.6465, 0.647, 0.604, 0.1937, 0.604, 0.1937, 0.6465, 0.647, 0.6465, 0.647, 0.6013, 0.1937, 0.6013, 0.1937, 0.6013, 0.647, 0.6013, 0.647, 0.6491, 0.1937, 0.6491, 0.1937, 0.6491, 0.647, 0.6491, 0.647, 0.6038, 0.1937, 0.6038, 0.1937, 0.6038, 0.647, 0.6038, 0.647, 0.556, 0.1937, 0.556, 0.1937, 0.556, 0.647, 0.556, 0.647, 0.5586, 0.1937, 0.5586, 0.1937, 0.6011, 0.647, 0.6011, 0.1937, 0.5586, 0.647, 0.5586, 0.647, 0.6011, 0.1937, 0.6011, 0.1951, 0.5068, 0.645, 0.4616, 0.6485, 0.4643, 0.6485, 0.5068, 0.6485, 0.5068, 0.1986, 0.4616, 0.1951, 0.4643, 0.1951, 0.5068, 0.6485, 0.5094, 0.1951, 0.5094, 0.1951, 0.5094, 0.6485, 0.5094, 0.1962, 0.691, 0.1962, 0.6936, 0.6496, 0.6936, 0.6496, 0.691, 0.6496, 0.691, 0.6496, 0.6936, 0.1962, 0.6936, 0.1962, 0.691, 0.1937, 0.6491, 0.1937, 0.6465, 0.647, 0.6465, 0.647, 0.6491, 0.1937, 0.604, 0.1937, 0.6013, 0.647, 0.6013, 0.647, 0.604, 0.647, 0.6491, 0.647, 0.6465, 0.1937, 0.6465, 0.1937, 0.6491, 0.647, 0.604, 0.647, 0.6013, 0.1937, 0.6013, 0.1937, 0.604, 0.647, 0.6011, 0.647, 0.6038, 0.1937, 0.6038, 0.1937, 0.6011, 0.1937, 0.6011, 0.1937, 0.6038, 0.647, 0.6038, 0.647, 0.6011, 0.1937, 0.556, 0.1937, 0.5586, 0.647, 0.5586, 0.647, 0.556, 0.647, 0.556, 0.647, 0.5586, 0.1937, 0.5586, 0.1937, 0.556, 0.1951, 0.5094, 0.1951, 0.5068, 0.6485, 0.5068, 0.6485, 0.5094, 0.6485, 0.5094, 0.6485, 0.5068, 0.1951, 0.5068, 0.1951, 0.5094, 0.6496, 0.6936, 0.1997, 0.7388, 0.6461, 0.7388, 0.6496, 0.7361, 0.1962, 0.6936, 0.6461, 0.7388, 0.1997, 0.7388, 0.1962, 0.7361, 0.645, 0.4616, 0.1951, 0.5068, 0.1951, 0.4643, 0.1986, 0.4616, 0.1986, 0.4616, 0.6485, 0.5068, 0.6485, 0.4643, 0.645, 0.4616, 0.1986, 0.4616, 0.1986, 0.4616, 0.645, 0.4616, 0.645, 0.4616, 0.1937, 0.6465, 0.1937, 0.6491, 0.1937, 0.6491, 0.1937, 0.6465, 0.1937, 0.604, 0.1937, 0.6013, 0.1937, 0.6013, 0.1937, 0.604, 0.1937, 0.6011, 0.1937, 0.6038, 0.1937, 0.6038, 0.1937, 0.6011, 0.1937, 0.5586, 0.1937, 0.556, 0.1937, 0.556, 0.1937, 0.5586, 0.1951, 0.5068, 0.1951, 0.5094, 0.1951, 0.5094, 0.1951, 0.5068, 0.1951, 0.4643, 0.1986, 0.4616, 0.1986, 0.4616, 0.1951, 0.4643, 0.1962, 0.6936, 0.1962, 0.691, 0.1962, 0.691, 0.1962, 0.6936, 0.1962, 0.7361, 0.1997, 0.7388, 0.1997, 0.7388, 0.1962, 0.7361, 0.1997, 0.7388, 0.1997, 0.7388, 0.6461, 0.7388, 0.6461, 0.7388, 0.6496, 0.691, 0.6496, 0.6936, 0.6496, 0.7361, 0.6461, 0.7388, 0.6461, 0.7388, 0.6496, 0.7361, 0.6496, 0.6936, 0.6496, 0.691, 0.647, 0.6491, 0.647, 0.6465, 0.647, 0.604, 0.647, 0.6013, 0.647, 0.6013, 0.647, 0.604, 0.647, 0.6465, 0.647, 0.6491, 0.647, 0.6038, 0.647, 0.6011, 0.647, 0.5586, 0.647, 0.556, 0.647, 0.556, 0.647, 0.5586, 0.647, 0.6011, 0.647, 0.6038, 0.6485, 0.5094, 0.6485, 0.5068, 0.6485, 0.4643, 0.645, 0.4616, 0.645, 0.4616, 0.6485, 0.4643, 0.6485, 0.5068, 0.6485, 0.5094])
_uv.active_render = True
_uv = me_crate_02.uv_layers.new(name='UVTex.001')
_uv.uv.foreach_set('vector', [0.0, 0.0, 0.0, 0.0, 0.0, 0.0, 0.0, 0.0, 0.0, 0.0, 0.0, 0.0, 0.0, 0.0, 0.0, 0.0, 0.0, 0.0, 0.0, 0.0, 0.0, 0.0, 0.0, 0.0, 0.0, 0.0, 0.0, 0.0, 0.0, 0.0, 0.0, 0.0, 0.0, 0.0, 0.0, 0.0, 0.0, 0.0, 0.0, 0.0, 0.0, 0.0, 0.0, 0.0, 0.0, 0.0, 0.0, 0.0, 0.0, 0.0, 0.0, 0.0, 0.0, 0.0, 0.0, 0.0, 0.0, 0.0, 0.0, 0.0, 0.0, 0.0, 0.0, 0.0, 0.0, 0.0, 0.0, 0.0, 0.0, 0.0, 0.0, 0.0, 0.0, 0.0, 0.0, 0.0, 0.0, 0.0, 0.0, 0.0, 0.0, 0.0, 0.0, 0.0, 0.0, 0.0, 0.0, 0.0, 0.0, 0.0, 0.0, 0.0, 0.0, 0.0, 0.0, 0.0, 0.0, 0.0, 0.0, 0.0, 0.0, 0.0, 0.0, 0.0, 0.0, 0.0, 0.0, 0.0, 0.0, 0.0, 0.0, 0.0, 0.0, 0.0, 0.0, 0.0, 0.0, 0.0, 0.0, 0.0, 0.0, 0.0, 0.0, 0.0, 0.0, 0.0, 0.0, 0.0, 0.0, 0.0, 0.0, 0.0, 0.0, 0.0, 0.0, 0.0, 0.0, 0.0, 0.0, 0.0, 0.0, 0.0, 0.0, 0.0, 0.0, 0.0, 0.0, 0.0, 0.0, 0.0, 0.0, 0.0, 0.0, 0.0, 0.0, 0.0, 0.0, 0.0, 0.0, 0.0, 0.0, 0.0, 0.0, 0.0, 0.0, 0.0, 0.0, 0.0, 0.0, 0.0, 0.0, 0.0, 0.0, 0.0, 0.0, 0.0, 0.0, 0.0, 0.0, 0.0, 0.0, 0.0, 0.0, 0.0, 0.0, 0.0, 0.0, 0.0, 0.0, 0.0, 0.0, 0.0, 0.0, 0.0, 0.0, 0.0, 0.0, 0.0, 0.0, 0.0, 0.0, 0.0, 0.0, 0.0, 0.0, 0.0, 0.0, 0.0, 0.0, 0.0, 0.0, 0.0, 0.0, 0.0, 0.0, 0.0, 0.0, 0.0, 0.0, 0.0, 0.0, 0.0, 0.0, 0.0, 0.0, 0.0, 0.0, 0.0, 0.0, 0.0, 0.0, 0.0, 0.0, 0.0, 0.0, 0.0, 0.0, 0.0, 0.0, 0.0, 0.0, 0.0, 0.0, 0.0, 0.0, 0.0, 0.0, 0.0, 0.0, 0.0, 0.0, 0.0, 0.0, 0.0, 0.0, 0.0, 0.0, 0.0, 0.0, 0.0, 0.0, 0.0, 0.0, 0.0, 0.0, 0.0, 0.0, 0.0, 0.0, 0.0, 0.0, 0.0, 0.0, 0.0, 0.0, 0.0, 0.0, 0.0, 0.0, 0.0, 0.0, 0.0, 0.0, 0.0, 0.0, 0.0, 0.0, 0.0, 0.0, 0.0, 0.0, 0.0, 0.0, 0.0, 0.0, 0.0, 0.0, 0.0, 0.0, 0.0, 0.0, 0.0, 0.0, 0.0, 0.0, 0.0, 0.0, 0.0, 0.0, 0.0, 0.0, 0.0, 0.0, 0.0, 0.0, 0.0, 0.0, 0.0, 0.0, 0.0, 0.0, 0.0, 0.0, 0.0, 0.0, 0.0, 0.0, 0.0, 0.0, 0.0, 0.0, 0.0, 0.0, 0.0, 0.0, 0.0, 0.0, 0.0, 0.0, 0.0, 0.0, 0.0, 0.0, 0.0, 0.0, 0.0, 0.0, 0.0, 0.0, 0.0, 0.0, 0.0, 0.0, 0.0, 0.0, 0.0, 0.0, 0.0, 0.0, 0.0, 0.0, 0.0, 0.0, 0.0, 0.0, 0.0, 0.0, 0.0, 0.0, 0.0, 0.0, 0.0, 0.0, 0.0, 0.0, 0.0, 0.0, 0.0, 0.0, 0.0, 0.0, 0.0, 0.0, 0.0, 0.0, 0.0, 0.0, 0.0, 0.0, 0.0, 0.0, 0.0, 0.0, 0.0, 0.0, 0.0, 0.0, 0.0, 0.0, 0.0, 0.0, 0.0, 0.0, 0.0, 0.0, 0.0, 0.0, 0.0, 0.0, 0.0, 0.0, 0.0, 0.0, 0.0, 0.0, 0.0, 0.0, 0.0, 0.0, 0.0, 0.0, 0.0, 0.0, 0.0, 0.0, 0.0, 0.0, 0.0, 0.0, 0.0, 0.0, 0.0, 0.0, 0.0, 0.0, 0.0, 0.0, 0.0, 0.0, 0.0, 0.0, 0.0, 0.0, 0.0, 0.0, 0.0, 0.0, 0.0, 0.0, 0.0, 0.0, 0.0, 0.0, 0.0, 0.0, 0.0, 0.0, 0.0, 0.0, 0.0, 0.0, 0.0, 0.0, 0.0, 0.0, 0.0, 0.0, 0.0, 0.0, 0.0, 0.0, 0.0, 0.0, 0.0, 0.0, 0.0, 0.0, 0.0, 0.0, 0.0, 0.0, 0.0, 0.0, 0.0, 0.0, 0.0, 0.0, 0.0, 0.0, 0.0, 0.0, 0.0, 0.0, 0.0, 0.0, 0.0, 0.0, 0.0, 0.0, 0.0, 0.0, 0.0, 0.0, 0.0, 0.0, 0.0, 0.0, 0.0, 0.0, 0.0, 0.0, 0.0, 0.0, 0.0, 0.0, 0.0, 0.0, 0.0, 0.0, 0.0, 0.0, 0.0, 0.0, 0.0, 0.0, 0.0, 0.0, 0.0, 0.0, 0.0, 0.0, 0.0, 0.0, 0.0, 0.0, 0.0, 0.0, 0.0, 0.0, 0.0, 0.0, 0.0, 0.0, 0.0, 0.0, 0.0, 0.0, 0.0, 0.0, 0.0, 0.0, 0.0, 0.0, 0.0, 0.0, 0.0, 0.0, 0.0, 0.0, 0.0, 0.0, 0.0, 0.0, 0.0, 0.0, 0.0, 0.0, 0.0, 0.0, 0.0, 0.0, 0.0, 0.0, 0.0, 0.0, 0.0, 0.0, 0.0, 0.0, 0.0, 0.0, 0.0, 0.0, 0.0, 0.0, 0.0, 0.0, 0.0, 0.0, 0.0, 0.0, 0.0, 0.0, 0.0, 0.0, 0.0, 0.0, 0.0, 0.0, 0.0, 0.0, 0.0, 0.0, 0.0, 0.0, 0.0, 0.0, 0.0, 0.0, 0.0, 0.0, 0.0, 0.0, 0.0, 0.0, 0.0, 0.0, 0.0, 0.0, 0.0, 0.0, 0.0, 0.0, 0.0, 0.0, 0.0, 0.0, 0.0, 0.0, 0.0, 0.0, 0.0, 0.0, 0.0, 0.0, 0.0, 0.0, 0.0, 0.0, 0.0, 0.0, 0.0, 0.0, 0.0, 0.0, 0.0, 0.0, 0.0, 0.0, 0.0, 0.0, 0.0, 0.0, 0.0, 0.0, 0.0, 0.0, 0.0, 0.0, 0.0, 0.0, 0.0, 0.0, 0.0, 0.0, 0.0, 0.0, 0.0, 0.0, 0.0, 0.0, 0.0, 0.0, 0.0, 0.0, 0.0, 0.0, 0.0, 0.0, 0.0, 0.0, 0.0, 0.0, 0.0, 0.0, 0.0, 0.0, 0.0, 0.0, 0.0, 0.0, 0.0, 0.0, 0.0, 0.0, 0.0, 0.0, 0.0, 0.0, 0.0, 0.0, 0.0, 0.0, 0.0, 0.0, 0.0, 0.0, 0.0, 0.0, 0.0, 0.0, 0.0, 0.0, 0.0, 0.0, 0.0, 0.0, 0.0, 0.0, 0.0, 0.0, 0.0, 0.0, 0.0, 0.0, 0.0, 0.0, 0.0, 0.0, 0.0, 0.0, 0.0, 0.0, 0.0, 0.0, 0.0, 0.0, 0.0, 0.0, 0.0, 0.0, 0.0, 0.0, 0.0, 0.0, 0.0, 0.0, 0.0, 0.0, 0.0, 0.0, 0.0, 0.0, 0.0, 0.0, 0.0, 0.0, 0.0, 0.0, 0.0, 0.0, 0.0, 0.0, 0.0, 0.0, 0.0, 0.0, 0.0, 0.0, 0.0, 0.0, 0.0, 0.0, 0.0, 0.0, 0.0, 0.0, 0.0, 0.0, 0.0, 0.0, 0.0, 0.0, 0.0, 0.0, 0.0, 0.0, 0.0, 0.0, 0.0, 0.0, 0.0, 0.0, 0.0, 0.0, 0.0, 0.0, 0.0, 0.0, 0.0, 0.0, 0.0, 0.0, 0.0, 0.0, 0.0, 0.0, 0.0, 0.0, 0.0, 0.0, 0.0, 0.0, 0.0, 0.0, 0.0, 0.0, 0.0, 0.0, 0.0, 0.0, 0.0, 0.0, 0.0, 0.0, 0.0, 0.0, 0.0, 0.0, 0.0, 0.0, 0.0, 0.0, 0.0, 0.0, 0.0, 0.0, 0.0, 0.0, 0.0, 0.0, 0.0, 0.0, 0.0, 0.0, 0.0, 0.0, 0.0, 0.0, 0.0, 0.0, 0.0, 0.0, 0.0, 0.0, 0.0, 0.0, 0.0, 0.0, 0.0, 0.0, 0.0, 0.0, 0.0, 0.0, 0.0, 0.0, 0.0, 0.0, 0.0, 0.0, 0.0, 0.0, 0.0, 0.0, 0.0, 0.0, 0.0, 0.0, 0.0, 0.0, 0.0, 0.0, 0.0, 0.0, 0.0, 0.0, 0.0, 0.0, 0.0, 0.0, 0.0, 0.0, 0.0, 0.0, 0.0, 0.0, 0.0, 0.0, 0.0, 0.0, 0.0, 0.0, 0.0, 0.0, 0.0, 0.0, 0.0, 0.0, 0.0, 0.0, 0.0, 0.0, 0.0, 0.0, 0.0, 0.0, 0.0, 0.0, 0.0, 0.0, 0.0, 0.0, 0.0, 0.0, 0.0, 0.0, 0.0, 0.0, 0.0, 0.0, 0.0, 0.0, 0.0, 0.0, 0.0, 0.0, 0.0, 0.0, 0.0, 0.0, 0.0, 0.0, 0.0, 0.0, 0.0, 0.0, 0.0, 0.0, 0.0, 0.0, 0.0, 0.0, 0.0, 0.0, 0.0, 0.0, 0.0, 0.0, 0.0, 0.0, 0.0, 0.0, 0.0, 0.0, 0.0, 0.0, 0.0, 0.0, 0.0, 0.0, 0.0, 0.0, 0.0, 0.0, 0.0, 0.0, 0.0, 0.0, 0.0, 0.0, 0.0, 0.0, 0.0, 0.0, 0.0, 0.0, 0.0, 0.0, 0.0, 0.0, 0.0, 0.0, 0.0, 0.0, 0.0, 0.0, 0.0, 0.0, 0.0, 0.0, 0.0, 0.0, 0.0, 0.0, 0.0, 0.0, 0.0, 0.0, 0.0, 0.0, 0.0, 0.0, 0.0, 0.0, 0.0, 0.0, 0.0, 0.0, 0.0, 0.0, 0.0, 0.0, 0.0, 0.0, 0.0, 0.0, 0.0, 0.0, 0.0, 0.0, 0.0, 0.0, 0.0, 0.0, 0.0, 0.0, 0.0, 0.0, 0.0, 0.0, 0.0, 0.0, 0.0, 0.0, 0.0, 0.0, 0.0, 0.0, 0.0, 0.0, 0.0, 0.0, 0.0, 0.0, 0.0, 0.0, 0.0, 0.0, 0.0, 0.0, 0.0, 0.0, 0.0, 0.0, 0.0, 0.0, 0.0, 0.0, 0.0, 0.0, 0.0, 0.0, 0.0, 0.0, 0.0, 0.0, 0.0, 0.0, 0.0, 0.0, 0.0, 0.0, 0.0, 0.0, 0.0, 0.0, 0.0, 0.0, 0.0, 0.0, 0.0, 0.0, 0.0, 0.0, 0.0, 0.0, 0.0, 0.0, 0.0, 0.0, 0.0, 0.0, 0.0, 0.0, 0.0, 0.0, 0.0, 0.0, 0.0, 0.0, 0.0, 0.0, 0.0, 0.0, 0.0, 0.0, 0.0, 0.0, 0.0, 0.0, 0.0, 0.0, 0.0, 0.0, 0.0, 0.0, 0.0, 0.0, 0.0, 0.0, 0.0, 0.0, 0.0, 0.0, 0.0, 0.0, 0.0, 0.0, 0.0, 0.0, 0.0, 0.0, 0.0, 0.0, 0.0, 0.0, 0.0, 0.0, 0.0, 0.0, 0.0, 0.0, 0.0, 0.0, 0.0, 0.0, 0.0, 0.0, 0.0, 0.0, 0.0, 0.0, 0.0, 0.0, 0.0, 0.0, 0.0, 0.0, 0.0, 0.0, 0.0, 0.0, 0.0, 0.0, 0.0, 0.0, 0.0, 0.0, 0.0, 0.0, 0.0, 0.0, 0.0, 0.0, 0.0, 0.0, 0.0, 0.0, 0.0, 0.0, 0.0, 0.0, 0.0, 0.0, 0.0, 0.0, 0.0, 0.0, 0.0, 0.0, 0.0, 0.0, 0.0, 0.0, 0.0, 0.0, 0.0, 0.0, 0.0, 0.0, 0.0, 0.0, 0.0, 0.0, 0.0, 0.0, 0.0, 0.0, 0.0, 0.0, 0.0, 0.0, 0.0, 0.0, 0.0, 0.0, 0.0, 0.0, 0.0, 0.0, 0.0, 0.0, 0.0, 0.0, 0.0, 0.0, 0.0, 0.0, 0.0, 0.0, 0.0, 0.0, 0.0, 0.0, 0.0, 0.0, 0.0, 0.0, 0.0, 0.0, 0.0, 0.0, 0.0, 0.0, 0.0, 0.0, 0.0, 0.0, 0.0, 0.0, 0.0, 0.0, 0.0, 0.0, 0.0, 0.0, 0.0, 0.0, 0.0, 0.0, 0.0, 0.0, 0.0, 0.0, 0.0, 0.0, 0.0, 0.0, 0.0, 0.0, 0.0, 0.0, 0.0, 0.0, 0.0, 0.0, 0.0, 0.0, 0.0, 0.0, 0.0, 0.0, 0.0, 0.0, 0.0, 0.0, 0.0, 0.0, 0.0, 0.0, 0.0, 0.0, 0.0, 0.0, 0.0, 0.0, 0.0, 0.0, 0.0, 0.0, 0.0, 0.0, 0.0, 0.0, 0.0, 0.0, 0.0, 0.0, 0.0, 0.0, 0.0, 0.0, 0.0, 0.0, 0.0, 0.0, 0.0, 0.0, 0.0, 0.0, 0.0, 0.0, 0.0, 0.0, 0.0, 0.0, 0.0, 0.0, 0.0, 0.0, 0.0, 0.0, 0.0, 0.0, 0.0, 0.0, 0.0, 0.0, 0.0, 0.0, 0.0, 0.0, 0.0, 0.0, 0.0, 0.0, 0.0, 0.0, 0.0, 0.0, 0.0, 0.0, 0.0, 0.0, 0.0, 0.0, 0.0, 0.0, 0.0, 0.0, 0.0, 0.0, 0.0, 0.0, 0.0, 0.0, 0.0, 0.0, 0.0, 0.0, 0.0, 0.0, 0.0, 0.0, 0.0, 0.0, 0.0, 0.0, 0.0, 0.0, 0.0, 0.0, 0.0, 0.0, 0.0, 0.0, 0.0, 0.0, 0.0, 0.0, 0.0, 0.0, 0.0, 0.0, 0.0, 0.0, 0.0, 0.0, 0.0, 0.0, 0.0, 0.0, 0.0, 0.0, 0.0, 0.0, 0.0, 0.0, 0.0, 0.0, 0.0, 0.0, 0.0, 0.0, 0.0, 0.0, 0.0, 0.0, 0.0, 0.0, 0.0, 0.0, 0.0, 0.0, 0.0, 0.0, 0.0, 0.0, 0.0, 0.0, 0.0, 0.0, 0.0, 0.0, 0.0, 0.0, 0.0, 0.0, 0.0, 0.0, 0.0, 0.0, 0.0, 0.0, 0.0, 0.0, 0.0, 0.0, 0.0, 0.0, 0.0, 0.0, 0.0, 0.0, 0.0, 0.0, 0.0, 0.0, 0.0, 0.0, 0.0, 0.0, 0.0, 0.0, 0.0, 0.0, 0.0, 0.0, 0.0, 0.0, 0.0, 0.0, 0.0, 0.0, 0.0, 0.0, 0.0, 0.0, 0.0, 0.0, 0.0, 0.0, 0.0, 0.0, 0.0, 0.0, 0.0, 0.0, 0.0, 0.0, 0.0, 0.0, 0.0, 0.0, 0.0, 0.0, 0.0, 0.0, 0.0, 0.0, 0.0, 0.0, 0.0, 0.0, 0.0, 0.0, 0.0, 0.0, 0.0, 0.0, 0.0, 0.0, 0.0, 0.0, 0.0, 0.0, 0.0, 0.0, 0.0, 0.0, 0.0, 0.0, 0.0, 0.0, 0.0, 0.0, 0.0, 0.0, 0.0, 0.0, 0.0, 0.0, 0.0, 0.0, 0.0, 0.0, 0.0, 0.0, 0.0, 0.0, 0.0, 0.0, 0.0, 0.0, 0.0, 0.0, 0.0, 0.0, 0.0, 0.0, 0.0, 0.0, 0.0, 0.0, 0.0, 0.0, 0.0, 0.0, 0.0, 0.0, 0.0, 0.0, 0.0, 0.0, 0.0, 0.0, 0.0, 0.0, 0.0, 0.0, 0.0, 0.0, 0.0, 0.0, 0.0, 0.0, 0.0, 0.0, 0.0, 0.0, 0.0, 0.0, 0.0, 0.0, 0.0, 0.0, 0.0, 0.0, 0.0, 0.0, 0.0, 0.0, 0.0, 0.0, 0.0, 0.0, 0.0, 0.0, 0.0, 0.0, 0.0, 0.0, 0.0, 0.0, 0.0, 0.0, 0.0, 0.0, 0.0, 0.0, 0.0, 0.0, 0.0, 0.0, 0.0, 0.0, 0.0, 0.0, 0.0, 0.0, 0.0, 0.0, 0.0, 0.0, 0.0, 0.0, 0.0, 0.0, 0.0, 0.0, 0.0, 0.0, 0.0, 0.0, 0.0, 0.0, 0.0, 0.0, 0.0, 0.0, 0.0, 0.0, 0.0, 0.0, 0.0, 0.0, 0.0, 0.0, 0.0, 0.0, 0.0, 0.0, 0.0, 0.0, 0.0, 0.0, 0.0, 0.0, 0.0, 0.0, 0.0, 0.0, 0.0, 0.0, 0.0, 0.0, 0.0, 0.0, 0.0, 0.0, 0.0, 0.0, 0.0, 0.0, 0.0, 0.0, 0.0, 0.0, 0.0, 0.0, 0.0, 0.0, 0.0, 0.0, 0.0, 0.0, 0.0, 0.0, 0.0, 0.0, 0.0, 0.0, 0.0, 0.0, 0.0, 0.0, 0.0, 0.0, 0.0, 0.0, 0.0, 0.0, 0.0, 0.0, 0.0, 0.0, 0.0, 0.0, 0.0, 0.0, 0.0, 0.0, 0.0, 0.0, 0.0, 0.0, 0.0, 0.0, 0.0, 0.0, 0.0, 0.0, 0.0, 0.0, 0.0, 0.0, 0.0, 0.0, 0.0, 0.0, 0.0, 0.0, 0.0, 0.0, 0.0, 0.0, 0.0, 0.0, 0.0, 0.0, 0.0, 0.0, 0.0, 0.0, 0.0, 0.0, 0.0, 0.0, 0.0, 0.0, 0.0, 0.0, 0.0, 0.0, 0.0, 0.0, 0.0, 0.0, 0.0, 0.0, 0.0, 0.0, 0.0, 0.0, 0.0, 0.0, 0.0, 0.0, 0.0, 0.0, 0.0, 0.0, 0.0, 0.0, 0.0, 0.0, 0.0, 0.0, 0.0, 0.0, 0.0, 0.0, 0.0, 0.0, 0.0, 0.0, 0.0, 0.0, 0.0, 0.0, 0.0, 0.0, 0.0, 0.0, 0.0, 0.0, 0.0, 0.0, 0.0, 0.0, 0.0, 0.0, 0.0, 0.0, 0.0, 0.0, 0.0, 0.0, 0.0, 0.0, 0.0, 0.0, 0.0, 0.0, 0.0, 0.0, 0.0, 0.0, 0.0, 0.0, 0.0, 0.0, 0.0, 0.0, 0.0, 0.0, 0.0, 0.0, 0.0, 0.0, 0.0, 0.0, 0.0, 0.0, 0.0, 0.0, 0.0, 0.0, 0.0, 0.0, 0.0, 0.0, 0.0, 0.0, 0.0, 0.0, 0.0, 0.0, 0.0, 0.0, 0.0, 0.0, 0.0, 0.0, 0.0, 0.0, 0.0, 0.0, 0.0, 0.0, 0.0, 0.0, 0.0, 0.0, 0.0, 0.0, 0.0, 0.0, 0.0, 0.0, 0.0, 0.0, 0.0, 0.0, 0.0, 0.0, 0.0, 0.0, 0.0, 0.0, 0.0, 0.0, 0.0, 0.0, 0.0, 0.0, 0.0, 0.0, 0.0, 0.0, 0.0, 0.0, 0.0, 0.0, 0.0, 0.0, 0.0, 0.0, 0.0, 0.0, 0.0, 0.0, 0.0, 0.0, 0.0, 0.0, 0.0, 0.0, 0.0, 0.0, 0.0, 0.0, 0.0, 0.0, 0.0, 0.0, 0.0, 0.0, 0.0, 0.0, 0.0, 0.0, 0.0, 0.0, 0.0, 0.0, 0.0, 0.0, 0.0, 0.0, 0.0, 0.0, 0.0, 0.0, 0.0, 0.0, 0.0, 0.0, 0.0, 0.0, 0.0, 0.0, 0.0, 0.0, 0.0, 0.0, 0.0, 0.0, 0.0, 0.0, 0.0, 0.0, 0.0, 0.0, 0.0, 0.0, 0.0, 0.0, 0.0, 0.0, 0.0, 0.0, 0.0, 0.0, 0.0, 0.0, 0.0, 0.0, 0.0, 0.0, 0.0, 0.0, 0.0, 0.0, 0.0, 0.0, 0.0, 0.0, 0.0, 0.0, 0.0, 0.0, 0.0, 0.0, 0.0, 0.0, 0.0, 0.0, 0.0, 0.0, 0.0, 0.0, 0.0, 0.0, 0.0, 0.0, 0.0, 0.0, 0.0, 0.0, 0.0, 0.0, 0.0, 0.0, 0.0, 0.0, 0.0, 0.0, 0.0, 0.0, 0.0, 0.0, 0.0, 0.0, 0.0, 0.0, 0.0, 0.0, 0.0, 0.0, 0.0, 0.0, 0.0, 0.0, 0.0, 0.0, 0.0, 0.0, 0.0, 0.0, 0.0, 0.0, 0.0, 0.0, 0.0, 0.0, 0.0, 0.0, 0.0, 0.0, 0.0, 0.0, 0.0, 0.0, 0.0, 0.0, 0.0, 0.0, 0.0, 0.0, 0.0, 0.0, 0.0, 0.0, 0.0, 0.0, 0.0, 0.0, 0.0, 0.0, 0.0, 0.0, 0.0, 0.0, 0.0, 0.0, 0.0, 0.0, 0.0, 0.0, 0.0, 0.0, 0.0, 0.0, 0.0, 0.0, 0.0, 0.0, 0.0, 0.0, 0.0, 0.0, 0.0, 0.0, 0.0, 0.0, 0.0, 0.0, 0.0, 0.0, 0.0, 0.0, 0.0, 0.0, 0.0, 0.0, 0.0, 0.0, 0.0, 0.0, 0.0, 0.0, 0.0, 0.0, 0.0, 0.0, 0.0, 0.0, 0.0, 0.0, 0.0, 0.0, 0.0, 0.0, 0.0, 0.0, 0.0, 0.0, 0.0, 0.0, 0.0, 0.0, 0.0, 0.0, 0.0, 0.0, 0.0, 0.0, 0.0, 0.0, 0.0, 0.0, 0.0, 0.0, 0.0, 0.0, 0.0, 0.0, 0.0, 0.0, 0.0, 0.0, 0.0, 0.0, 0.0, 0.0, 0.0, 0.0, 0.0, 0.0, 0.0, 0.0, 0.0, 0.0, 0.0, 0.0, 0.0, 0.0, 0.0, 0.0, 0.0, 0.0, 0.0, 0.0, 0.0, 0.0, 0.0, 0.0, 0.0, 0.0, 0.0, 0.0, 0.0, 0.0, 0.0, 0.0, 0.0, 0.0, 0.0, 0.0, 0.0, 0.0, 0.0, 0.0, 0.0, 0.0, 0.0, 0.0, 0.0, 0.0, 0.0, 0.0, 0.0, 0.0, 0.0, 0.0, 0.0, 0.0, 0.0, 0.0, 0.0, 0.0, 0.0, 0.0, 0.0, 0.0, 0.0, 0.0, 0.0, 0.0, 0.0, 0.0, 0.0, 0.0, 0.0, 0.0, 0.0, 0.0, 0.0, 0.0, 0.0, 0.0, 0.0, 0.0, 0.0, 0.0, 0.0, 0.0, 0.0, 0.0, 0.0, 0.0, 0.0, 0.0, 0.0, 0.0, 0.0, 0.0, 0.0, 0.0, 0.0, 0.0, 0.0, 0.0, 0.0, 0.0, 0.0, 0.0, 0.0, 0.0, 0.0, 0.0, 0.0, 0.0, 0.0, 0.0, 0.0, 0.0, 0.0, 0.0, 0.0, 0.0, 0.0, 0.0, 0.0, 0.0, 0.0, 0.0, 0.0, 0.0, 0.0, 0.0, 0.0, 0.0, 0.0, 0.0, 0.0, 0.0, 0.0, 0.0, 0.0, 0.0, 0.0, 0.0, 0.0, 0.0, 0.0, 0.0, 0.0, 0.0, 0.0, 0.0, 0.0, 0.0, 0.0, 0.0, 0.0, 0.0, 0.0, 0.0, 0.0, 0.0, 0.0, 0.0, 0.0, 0.0, 0.0, 0.0, 0.0, 0.0, 0.0, 0.0, 0.0, 0.0, 0.0, 0.0, 0.0, 0.0, 0.0, 0.0, 0.0, 0.0, 0.0, 0.0, 0.0, 0.0, 0.0, 0.0, 0.0, 0.0, 0.0, 0.0, 0.0, 0.0, 0.0, 0.0, 0.0, 0.0, 0.0, 0.0, 0.0, 0.0, 0.0, 0.0, 0.0, 0.0, 0.0, 0.0, 0.0, 0.0, 0.0, 0.0, 0.0, 0.0, 0.0, 0.0, 0.0, 0.0, 0.0, 0.0, 0.0, 0.0, 0.0, 0.0, 0.0, 0.0, 0.0, 0.0, 0.0, 0.0, 0.0, 0.0, 0.0, 0.0, 0.0, 0.0, 0.0, 0.0, 0.0, 0.0, 0.0, 0.0, 0.0, 0.0, 0.0, 0.0, 0.0, 0.0, 0.0, 0.0, 0.0, 0.0, 0.0, 0.0, 0.0, 0.0, 0.0, 0.0, 0.0, 0.0, 0.0, 0.0, 0.0, 0.0, 0.0, 0.0, 0.0, 0.0, 0.0, 0.0, 0.0, 0.0, 0.0, 0.0, 0.0, 0.0, 0.0, 0.0, 0.0, 0.0, 0.0])
me_crate_02.materials.append(mat_atlas)
me_crate_02.use_remesh_preserve_volume = False
me_crate_02.use_remesh_preserve_attributes = False
me_crate_02.use_mirror_vertex_groups = False
me_crate_02.update()

# ---- objects
ob_camera = bpy.data.objects.new('Camera', cam_camera)
ob_crate_02 = bpy.data.objects.new('crate_02', me_crate_02)

# ---- transforms, parenting, visibility, modifiers, constraints
ob_camera.location = (5.499, -5.069, 9.065)
ob_camera.rotation_euler = (0.6835, 0.01082, 0.8149)
ob_camera.lock_rotations_4d = False
ob_camera.empty_display_type = 'ARROWS'
ob_camera.color = (0.0, 0.0, 0.0, 0.0)
ob_camera.display_type = 'WIRE'
ob_camera.lineart.crease_threshold = 0.0
ob_crate_02.location = (0.0, 0.0, 0.0)
ob_crate_02.empty_display_type = 'ARROWS'
ob_crate_02.lineart.crease_threshold = 0.0

# ---- collection membership
col_collection_1.objects.link(ob_camera)
col_collection_2.objects.link(ob_crate_02)

# ---- scene / render settings (as saved in the file)
scene.camera = ob_camera
scene.frame_start = 1; scene.frame_end = 250; scene.frame_set(1)
scene.render.engine = 'BLENDER_EEVEE_NEXT'
scene.render.image_settings.color_mode = 'RGB'
scene.render.image_settings.compression = 90
scene.render.resolution_x = 1200
scene.render.resolution_y = 1200
scene.render.dither_intensity = 0.0
scene.render.bake_margin = 2
scene.render.bake_bias = 0.0
scene.cycles.use_denoising = False
scene.cycles.samples = 10
scene.cycles.sampling_pattern = 'TABULATED_SOBOL'
scene.cycles.light_sampling_threshold = 0.0
scene.cycles.use_adaptive_sampling = False
scene.cycles.use_light_tree = False
scene.cycles.blur_glossy = 0.0
scene.cycles.volume_bounces = 1
scene.cycles.pixel_filter_type = 'GAUSSIAN'
scene.cycles.sample_clamp_indirect = 0.0
scene.view_settings.view_transform = 'Standard'
scene.unit_settings.scale_length = 0.1
bpy.context.view_layer.update()

# ---- added for rendering (the .blend has no usable light): sun
light_auto_sun = bpy.data.lights.new('AutoSun', 'SUN')
light_auto_sun.energy = 3.0
light_auto_sun.angle = 0.0523599
ob_auto_sun = bpy.data.objects.new('AutoSun', light_auto_sun)
scene.collection.objects.link(ob_auto_sun)
ob_auto_sun.rotation_euler = (0.872665, 0.174533, 0.523599)
bpy.context.view_layer.update()
